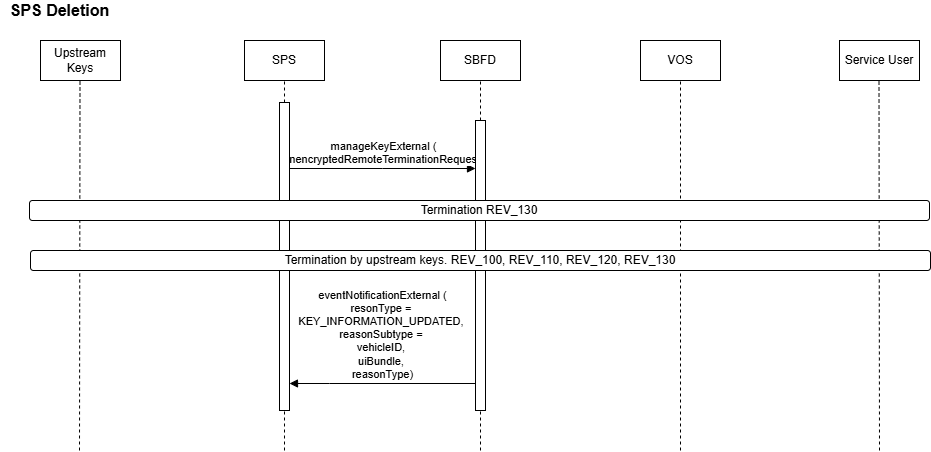

The diagram above was exported from draw.io. Its source (the exported page's mxGraphModel, read from the mxfile embedded in the PNG):
<mxGraphModel dx="1418" dy="786" grid="1" gridSize="10" guides="1" tooltips="1" connect="1" arrows="1" fold="1" page="1" pageScale="1" pageWidth="827" pageHeight="1169" background="#ffffff" math="0" shadow="0">
  <root>
    <mxCell id="0" />
    <mxCell id="1" parent="0" />
    <mxCell id="qr1vcaBFjTtsWAbPSqga-1" value="SPS Deletion" style="text;html=1;align=center;verticalAlign=middle;whiteSpace=wrap;rounded=0;fontSize=16;fontStyle=1" vertex="1" parent="1">
      <mxGeometry x="120" y="220" width="119" height="20" as="geometry" />
    </mxCell>
    <mxCell id="qr1vcaBFjTtsWAbPSqga-2" value="" style="endArrow=none;dashed=1;html=1;rounded=0;entryX=0.5;entryY=1;entryDx=0;entryDy=0;" edge="1" parent="1" source="qr1vcaBFjTtsWAbPSqga-16">
      <mxGeometry width="50" height="50" relative="1" as="geometry">
        <mxPoint x="600" y="600" as="sourcePoint" />
        <mxPoint x="600" y="300" as="targetPoint" />
      </mxGeometry>
    </mxCell>
    <mxCell id="qr1vcaBFjTtsWAbPSqga-3" value="" style="endArrow=none;dashed=1;html=1;rounded=0;entryX=0.5;entryY=1;entryDx=0;entryDy=0;" edge="1" parent="1" source="qr1vcaBFjTtsWAbPSqga-11" target="qr1vcaBFjTtsWAbPSqga-5">
      <mxGeometry width="50" height="50" relative="1" as="geometry">
        <mxPoint x="404" y="1380" as="sourcePoint" />
        <mxPoint x="254" y="310" as="targetPoint" />
      </mxGeometry>
    </mxCell>
    <mxCell id="qr1vcaBFjTtsWAbPSqga-4" value="Upstream Keys" style="rounded=0;whiteSpace=wrap;html=1;" vertex="1" parent="1">
      <mxGeometry x="160" y="260" width="80" height="40" as="geometry" />
    </mxCell>
    <mxCell id="qr1vcaBFjTtsWAbPSqga-5" value="SPS" style="rounded=0;whiteSpace=wrap;html=1;" vertex="1" parent="1">
      <mxGeometry x="364" y="260" width="80" height="40" as="geometry" />
    </mxCell>
    <mxCell id="qr1vcaBFjTtsWAbPSqga-6" value="SBFD" style="rounded=0;whiteSpace=wrap;html=1;" vertex="1" parent="1">
      <mxGeometry x="560" y="260" width="80" height="40" as="geometry" />
    </mxCell>
    <mxCell id="qr1vcaBFjTtsWAbPSqga-7" value="VOS" style="rounded=0;whiteSpace=wrap;html=1;" vertex="1" parent="1">
      <mxGeometry x="760" y="260" width="80" height="40" as="geometry" />
    </mxCell>
    <mxCell id="qr1vcaBFjTtsWAbPSqga-8" value="" style="endArrow=none;dashed=1;html=1;rounded=0;entryX=0.5;entryY=1;entryDx=0;entryDy=0;" edge="1" parent="1">
      <mxGeometry width="50" height="50" relative="1" as="geometry">
        <mxPoint x="800" y="670" as="sourcePoint" />
        <mxPoint x="800" y="300" as="targetPoint" />
      </mxGeometry>
    </mxCell>
    <mxCell id="qr1vcaBFjTtsWAbPSqga-9" value="manageKeyExternal (&lt;div&gt;unencryptedRemoteTerminationRequest)&lt;/div&gt;" style="html=1;verticalAlign=bottom;endArrow=block;edgeStyle=elbowEdgeStyle;elbow=vertical;curved=0;rounded=0;" edge="1" parent="1">
      <mxGeometry x="0.0108" relative="1" as="geometry">
        <mxPoint x="409" y="388" as="sourcePoint" />
        <Array as="points" />
        <mxPoint x="595" y="388" as="targetPoint" />
        <mxPoint as="offset" />
      </mxGeometry>
    </mxCell>
    <mxCell id="qr1vcaBFjTtsWAbPSqga-10" value="" style="endArrow=none;dashed=1;html=1;rounded=0;" edge="1" parent="1" target="qr1vcaBFjTtsWAbPSqga-11">
      <mxGeometry width="50" height="50" relative="1" as="geometry">
        <mxPoint x="404" y="670" as="sourcePoint" />
        <mxPoint x="404" y="722" as="targetPoint" />
      </mxGeometry>
    </mxCell>
    <mxCell id="qr1vcaBFjTtsWAbPSqga-11" value="" style="html=1;points=[];perimeter=orthogonalPerimeter;outlineConnect=0;targetShapes=umlLifeline;portConstraint=eastwest;newEdgeStyle={&quot;edgeStyle&quot;:&quot;elbowEdgeStyle&quot;,&quot;elbow&quot;:&quot;vertical&quot;,&quot;curved&quot;:0,&quot;rounded&quot;:0};" vertex="1" parent="1">
      <mxGeometry x="399" y="322" width="10" height="308" as="geometry" />
    </mxCell>
    <mxCell id="qr1vcaBFjTtsWAbPSqga-12" value="Service User" style="rounded=0;whiteSpace=wrap;html=1;" vertex="1" parent="1">
      <mxGeometry x="959" y="260" width="80" height="40" as="geometry" />
    </mxCell>
    <mxCell id="qr1vcaBFjTtsWAbPSqga-13" value="" style="endArrow=none;dashed=1;html=1;rounded=0;entryX=0.5;entryY=1;entryDx=0;entryDy=0;" edge="1" parent="1">
      <mxGeometry width="50" height="50" relative="1" as="geometry">
        <mxPoint x="999" y="670" as="sourcePoint" />
        <mxPoint x="998.5" y="300" as="targetPoint" />
      </mxGeometry>
    </mxCell>
    <mxCell id="qr1vcaBFjTtsWAbPSqga-14" value="" style="endArrow=none;dashed=1;html=1;rounded=0;entryX=0.5;entryY=1;entryDx=0;entryDy=0;" edge="1" parent="1">
      <mxGeometry width="50" height="50" relative="1" as="geometry">
        <mxPoint x="199" y="670" as="sourcePoint" />
        <mxPoint x="199.5" y="300" as="targetPoint" />
      </mxGeometry>
    </mxCell>
    <mxCell id="qr1vcaBFjTtsWAbPSqga-15" value="" style="endArrow=none;dashed=1;html=1;rounded=0;" edge="1" parent="1" target="qr1vcaBFjTtsWAbPSqga-16">
      <mxGeometry width="50" height="50" relative="1" as="geometry">
        <mxPoint x="600" y="670" as="sourcePoint" />
        <mxPoint x="600" y="722" as="targetPoint" />
      </mxGeometry>
    </mxCell>
    <mxCell id="qr1vcaBFjTtsWAbPSqga-16" value="" style="html=1;points=[];perimeter=orthogonalPerimeter;outlineConnect=0;targetShapes=umlLifeline;portConstraint=eastwest;newEdgeStyle={&quot;edgeStyle&quot;:&quot;elbowEdgeStyle&quot;,&quot;elbow&quot;:&quot;vertical&quot;,&quot;curved&quot;:0,&quot;rounded&quot;:0};" vertex="1" parent="1">
      <mxGeometry x="595" y="340" width="10" height="290" as="geometry" />
    </mxCell>
    <mxCell id="qr1vcaBFjTtsWAbPSqga-17" value="eventNotificationExternal (&lt;div&gt;resonType =&amp;nbsp;&lt;/div&gt;&lt;div&gt;KEY_INFORMATION_UPDATED,&amp;nbsp;&lt;/div&gt;&lt;div&gt;reasonSubtype =&amp;nbsp;&lt;/div&gt;&lt;div&gt;&lt;span style=&quot;background-color: light-dark(#ffffff, var(--ge-dark-color, #121212)); color: light-dark(rgb(0, 0, 0), rgb(255, 255, 255));&quot;&gt;vehicleID,&amp;nbsp;&lt;/span&gt;&lt;/div&gt;&lt;div&gt;&lt;span style=&quot;background-color: light-dark(#ffffff, var(--ge-dark-color, #121212)); color: light-dark(rgb(0, 0, 0), rgb(255, 255, 255));&quot;&gt;uiBundle,&amp;nbsp;&lt;/span&gt;&lt;/div&gt;&lt;div&gt;&lt;span style=&quot;background-color: light-dark(#ffffff, var(--ge-dark-color, #121212)); color: light-dark(rgb(0, 0, 0), rgb(255, 255, 255));&quot;&gt;reasonType)&lt;/span&gt;&lt;/div&gt;" style="html=1;verticalAlign=bottom;endArrow=block;edgeStyle=elbowEdgeStyle;elbow=vertical;curved=0;rounded=0;" edge="1" parent="1">
      <mxGeometry x="-0.0004" relative="1" as="geometry">
        <mxPoint x="595" y="603" as="sourcePoint" />
        <Array as="points">
          <mxPoint x="449" y="603" />
        </Array>
        <mxPoint x="409" y="603" as="targetPoint" />
        <mxPoint as="offset" />
      </mxGeometry>
    </mxCell>
    <mxCell id="qr1vcaBFjTtsWAbPSqga-18" value="Termination REV_130" style="rounded=1;whiteSpace=wrap;html=1;" vertex="1" parent="1">
      <mxGeometry x="149" y="420" width="900" height="20" as="geometry" />
    </mxCell>
    <mxCell id="qr1vcaBFjTtsWAbPSqga-19" value="Termination by upstream keys. REV_100, REV_110, REV_120, REV_130" style="rounded=1;whiteSpace=wrap;html=1;" vertex="1" parent="1">
      <mxGeometry x="150" y="470" width="900" height="20" as="geometry" />
    </mxCell>
  </root>
</mxGraphModel>